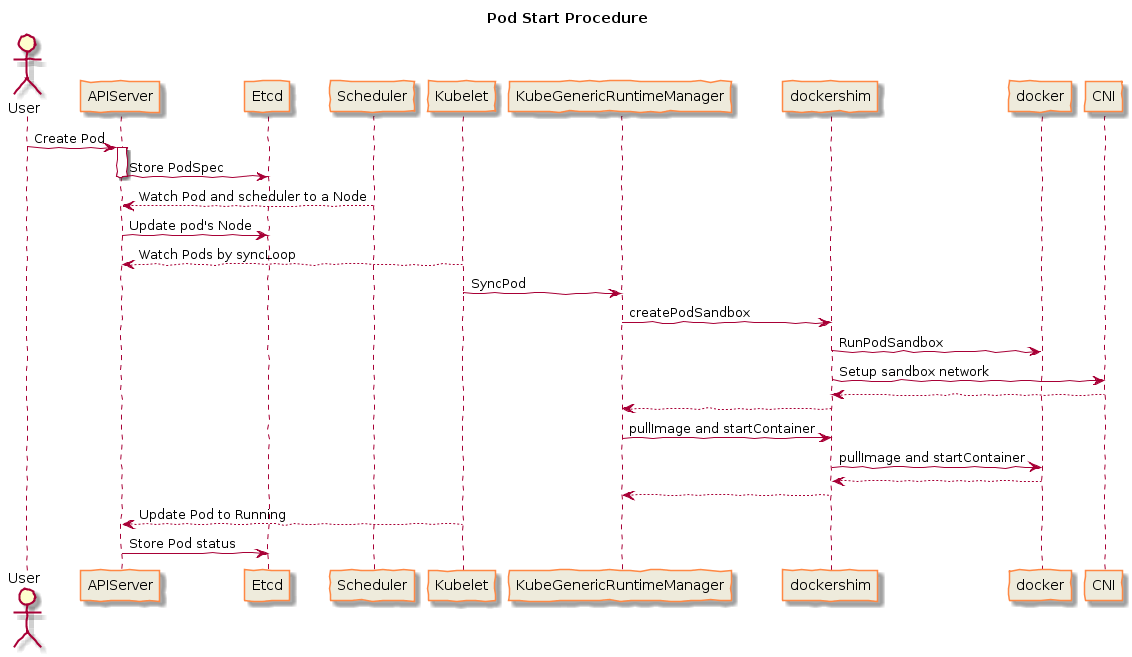

The diagram above was rendered by PlantUML. Its source (embedded in the PNG):
@startuml
title Pod Start Procedure

skinparam handwritten true
skinparam ParticipantBackgroundColor #EEEBDC
skinparam ParticipantBorderColor #FF8844

actor User

User -> APIServer : Create Pod
activate APIServer
APIServer -> Etcd : Store PodSpec
deactivate APIServer

Scheduler --> APIServer : Watch Pod and scheduler to a Node
APIServer -> Etcd : Update pod's Node

Kubelet --> APIServer : Watch Pods by syncLoop
Kubelet -> KubeGenericRuntimeManager : SyncPod
KubeGenericRuntimeManager -> dockershim : createPodSandbox
dockershim -> docker: RunPodSandbox
dockershim -> CNI: Setup sandbox network
CNI --> dockershim
dockershim --> KubeGenericRuntimeManager

KubeGenericRuntimeManager -> dockershim: pullImage and startContainer
dockershim -> docker: pullImage and startContainer
docker --> dockershim
dockershim --> KubeGenericRuntimeManager

Kubelet --> APIServer : Update Pod to Running
APIServer -> Etcd : Store Pod status
@enduml